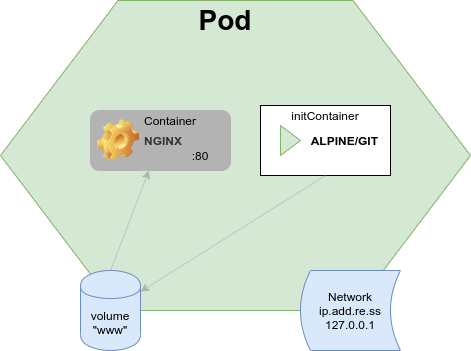

The diagram above was exported from draw.io. Its source (the exported page's mxGraphModel, read from the mxfile embedded in the PNG):
<mxGraphModel dx="708" dy="605" grid="1" gridSize="10" guides="1" tooltips="1" connect="1" arrows="1" fold="1" page="1" pageScale="1" pageWidth="850" pageHeight="1100" math="0" shadow="0">
  <root>
    <mxCell id="0" />
    <mxCell id="1" parent="0" />
    <mxCell id="2" value="" style="shape=hexagon;perimeter=hexagonPerimeter2;whiteSpace=wrap;html=1;fillColor=#d5e8d4;strokeColor=#82b366;" vertex="1" parent="1">
      <mxGeometry x="90" y="140" width="470" height="310" as="geometry" />
    </mxCell>
    <mxCell id="3" value="Network&lt;br&gt;ip.add.re.ss&lt;br&gt;127.0.0.1" style="shape=dataStorage;whiteSpace=wrap;html=1;fillColor=#dae8fc;strokeColor=#6c8ebf;" vertex="1" parent="1">
      <mxGeometry x="390" y="410" width="100" height="80" as="geometry" />
    </mxCell>
    <mxCell id="4" value="NGINX" style="label;whiteSpace=wrap;html=1;image=img/clipart/Gear_128x128.png;fillColor=#B3B3B3;strokeColor=#B3B3B3;fontColor=#333333;" vertex="1" parent="1">
      <mxGeometry x="180" y="250" width="140" height="60" as="geometry" />
    </mxCell>
    <mxCell id="5" value=":80" style="text;html=1;strokeColor=none;fillColor=none;align=center;verticalAlign=middle;whiteSpace=wrap;rounded=0;" vertex="1" parent="1">
      <mxGeometry x="270" y="285" width="40" height="20" as="geometry" />
    </mxCell>
    <mxCell id="6" value="volume&lt;br&gt;&quot;www&quot;" style="shape=cylinder;whiteSpace=wrap;html=1;boundedLbl=1;backgroundOutline=1;fillColor=#dae8fc;strokeColor=#6c8ebf;" vertex="1" parent="1">
      <mxGeometry x="170" y="410" width="60" height="80" as="geometry" />
    </mxCell>
    <mxCell id="7" value="&lt;b&gt;ALPINE/GIT&amp;nbsp; &amp;nbsp;&lt;br&gt;&lt;/b&gt;" style="html=1;whiteSpace=wrap;container=1;recursiveResize=0;collapsible=0;align=right;" vertex="1" parent="1">
      <mxGeometry x="350" y="245" width="130" height="70" as="geometry" />
    </mxCell>
    <mxCell id="8" value="" style="triangle;html=1;whiteSpace=wrap;fillColor=#d5e8d4;strokeColor=#82b366;" vertex="1" parent="7">
      <mxGeometry x="20" y="20" width="20" height="30" as="geometry" />
    </mxCell>
    <mxCell id="9" value="initContainer" style="text;html=1;strokeColor=none;fillColor=none;align=center;verticalAlign=middle;whiteSpace=wrap;rounded=0;" vertex="1" parent="7">
      <mxGeometry x="45" width="40" height="20" as="geometry" />
    </mxCell>
    <mxCell id="10" value="" style="endArrow=classic;html=1;exitX=0.5;exitY=1;exitDx=0;exitDy=0;strokeColor=#B3B3B3;" edge="1" parent="1" source="7" target="6">
      <mxGeometry width="50" height="50" relative="1" as="geometry">
        <mxPoint x="310" y="400" as="sourcePoint" />
        <mxPoint x="360" y="350" as="targetPoint" />
      </mxGeometry>
    </mxCell>
    <mxCell id="11" value="" style="endArrow=classic;html=1;exitX=0.5;exitY=0;exitDx=0;exitDy=0;strokeColor=#B3B3B3;" edge="1" parent="1" source="6" target="4">
      <mxGeometry width="50" height="50" relative="1" as="geometry">
        <mxPoint x="340" y="340" as="sourcePoint" />
        <mxPoint x="390" y="290" as="targetPoint" />
      </mxGeometry>
    </mxCell>
    <mxCell id="12" value="Container" style="text;html=1;strokeColor=none;fillColor=none;align=center;verticalAlign=middle;whiteSpace=wrap;rounded=0;" vertex="1" parent="1">
      <mxGeometry x="240" y="250" width="40" height="20" as="geometry" />
    </mxCell>
    <mxCell id="13" value="Pod" style="text;html=1;strokeColor=none;fillColor=none;align=center;verticalAlign=middle;whiteSpace=wrap;rounded=0;fontSize=28;fontStyle=1" vertex="1" parent="1">
      <mxGeometry x="260" y="150" width="110" height="20" as="geometry" />
    </mxCell>
  </root>
</mxGraphModel>